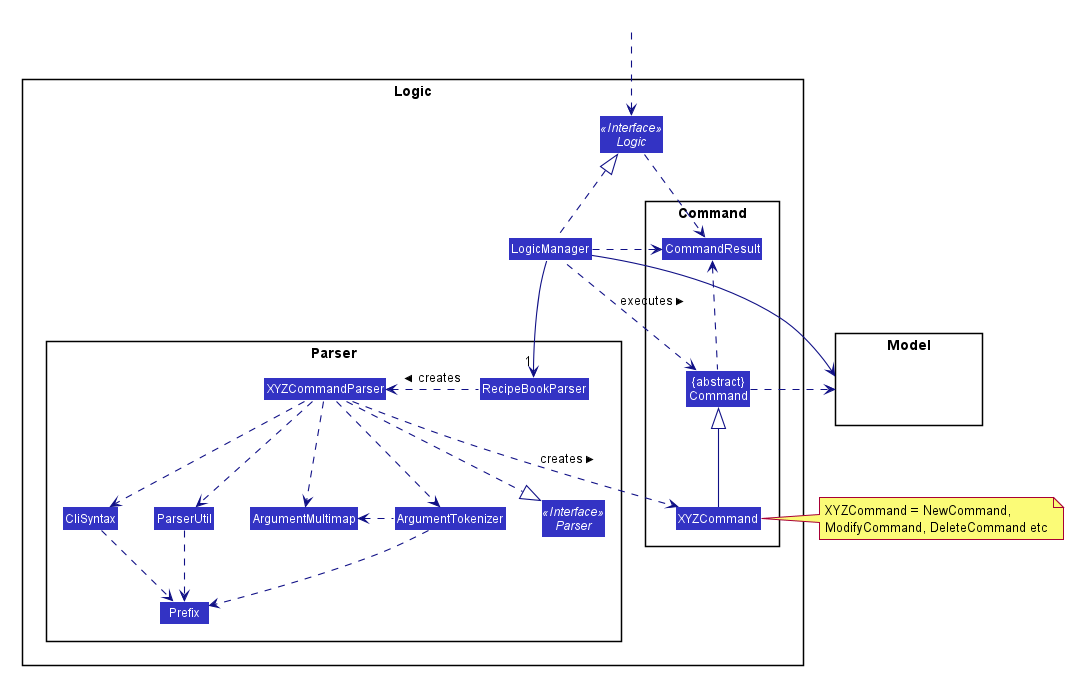

The diagram above was rendered by PlantUML. Its source (embedded in the PNG):
@startuml LogicClassDiagram








skinparam BackgroundColor #FFFFFFF

skinparam Shadowing false

skinparam Class {
    FontColor #FFFFFF
    BorderThickness 1
    BorderColor #FFFFFF
    StereotypeFontColor #FFFFFF
    FontName Arial
}

skinparam Actor {
    BorderColor #000000
    Color #000000
    FontName Arial
}

skinparam Sequence {
    MessageAlign center
    BoxFontSize 15
    BoxPadding 0
    BoxFontColor #FFFFFF
    FontName Arial
}

skinparam Participant {
    FontColor #FFFFFFF
    Padding 20
}

skinparam MinClassWidth 50
skinparam ParticipantPadding 10
skinparam Shadowing false
skinparam DefaultTextAlignment center
skinparam packageStyle Rectangle

hide footbox
hide members
hide circle
skinparam arrowThickness 1.1
skinparam arrowColor #101086
skinparam classBackgroundColor #3333C4

package Logic {

package Parser {
Interface Parser <<Interface>>
Class RecipeBookParser
Class XYZCommandParser
Class CliSyntax
Class ParserUtil
Class ArgumentMultimap
Class ArgumentTokenizer
Class Prefix
}

package Command {
Class XYZCommand
Class CommandResult
Class "{abstract}\nCommand" as Command
}

Interface Logic <<Interface>>
Class LogicManager
}

package Model{
Class HiddenModel #FFFFFF
}

Class HiddenOutside #FFFFFF
HiddenOutside ..> Logic

LogicManager .up.|> Logic
LogicManager -->"1" RecipeBookParser
RecipeBookParser .left.> XYZCommandParser: creates >

XYZCommandParser ..> XYZCommand : creates >
XYZCommandParser ..|> Parser
XYZCommandParser ..> ArgumentMultimap
XYZCommandParser ..> ArgumentTokenizer
ArgumentTokenizer .left.> ArgumentMultimap
XYZCommandParser ..> CliSyntax
CliSyntax ..> Prefix
XYZCommandParser ..> ParserUtil
ParserUtil .down.> Prefix
ArgumentTokenizer .down.> Prefix
XYZCommand -up-|> Command
LogicManager .left.> Command : executes >

LogicManager --> Model
Command .right.> Model
note right of XYZCommand: XYZCommand = NewCommand,\nModifyCommand, DeleteCommand etc

Logic ..> CommandResult
LogicManager .down.> CommandResult
Command .up.> CommandResult
CommandResult -[hidden]-> Parser
@enduml